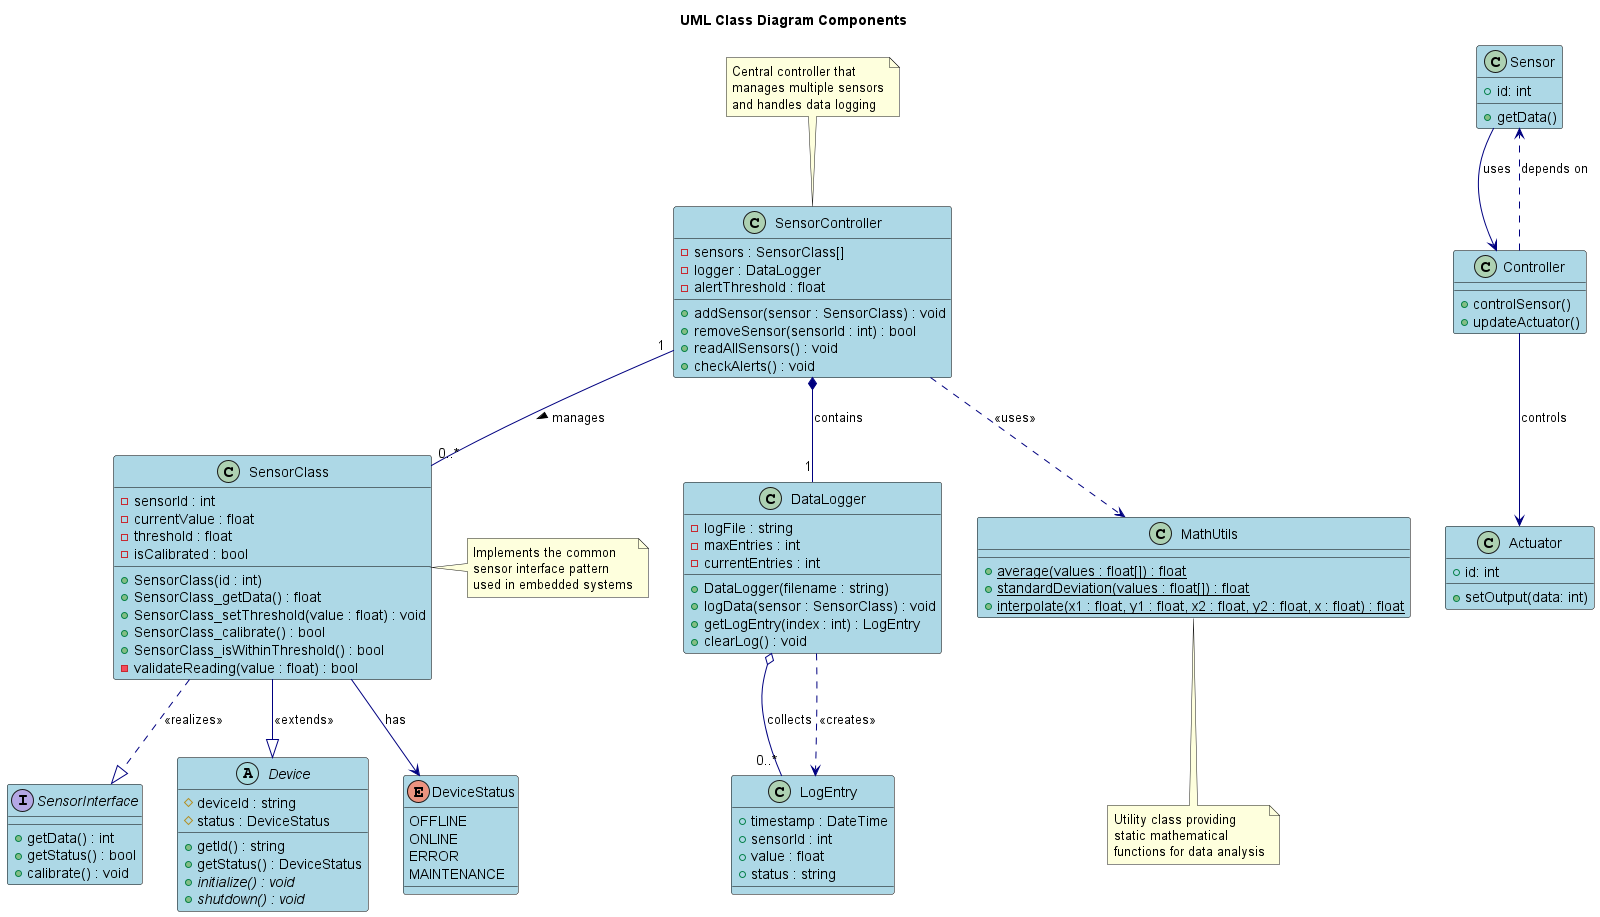

The diagram above was rendered by PlantUML. Its source (embedded in the PNG):
@startuml UML_ClassDiagram

skinparam class {
    BackgroundColor LightBlue
    ArrowColor Navy
    BorderColor Black
}

title UML Class Diagram Components

' Interface definition
interface SensorInterface {
  +getData() : int
  +getStatus() : bool
  +calibrate() : void
}

' Abstract class
abstract class Device {
  #deviceId : string
  #status : DeviceStatus
  +getId() : string
  +getStatus() : DeviceStatus
  +{abstract} initialize() : void
  +{abstract} shutdown() : void
}

' Enumeration
enum DeviceStatus {
  OFFLINE
  ONLINE
  ERROR
  MAINTENANCE
}

' Main class with attributes and operations
class SensorClass {
  -sensorId : int
  -currentValue : float
  -threshold : float
  -isCalibrated : bool
  
  +SensorClass(id : int)
  +SensorClass_getData() : float
  +SensorClass_setThreshold(value : float) : void
  +SensorClass_calibrate() : bool
  +SensorClass_isWithinThreshold() : bool
  -validateReading(value : float) : bool
}

' Data collection class
class DataLogger {
  -logFile : string
  -maxEntries : int
  -currentEntries : int
  
  +DataLogger(filename : string)
  +logData(sensor : SensorClass) : void
  +getLogEntry(index : int) : LogEntry
  +clearLog() : void
}

' Value object
class LogEntry {
  +timestamp : DateTime
  +sensorId : int
  +value : float
  +status : string
}

' Controller class
class SensorController {
  -sensors : SensorClass[]
  -logger : DataLogger
  -alertThreshold : float
  
  +addSensor(sensor : SensorClass) : void
  +removeSensor(sensorId : int) : bool
  +readAllSensors() : void
  +checkAlerts() : void
}

' Utility class
class MathUtils {
  +{static} average(values : float[]) : float
  +{static} standardDeviation(values : float[]) : float
  +{static} interpolate(x1 : float, y1 : float, x2 : float, y2 : float, x : float) : float
}

' Relationships

' Realization (Interface implementation)
SensorClass ..|> SensorInterface : <<realizes>>

' Generalization (Inheritance)
SensorClass --|> Device : <<extends>>

' Association with multiplicity
SensorController "1" -- "0..*" SensorClass : manages >

' Composition (strong whole-part relationship)
SensorController *-- "1" DataLogger : contains

' Aggregation (weak whole-part relationship)
DataLogger o-- "0..*" LogEntry : collects

' Dependency
SensorController ..> MathUtils : <<uses>>
DataLogger ..> LogEntry : <<creates>>

' Association with navigation
SensorClass --> DeviceStatus : has

' Comments and notes
note right of SensorClass : Implements the common\nsensor interface pattern\nused in embedded systems

note top of SensorController : Central controller that\nmanages multiple sensors\nand handles data logging

note bottom of MathUtils : Utility class providing\nstatic mathematical\nfunctions for data analysis

' Sample elements
class Sensor {
    + id: int
    + getData()
}

class Actuator {
    + id: int
    + setOutput(data: int)
}

class Controller {
    + controlSensor()
    + updateActuator()
}

Sensor --> Controller : uses
Controller --> Actuator : controls
Controller ..> Sensor : depends on

@enduml